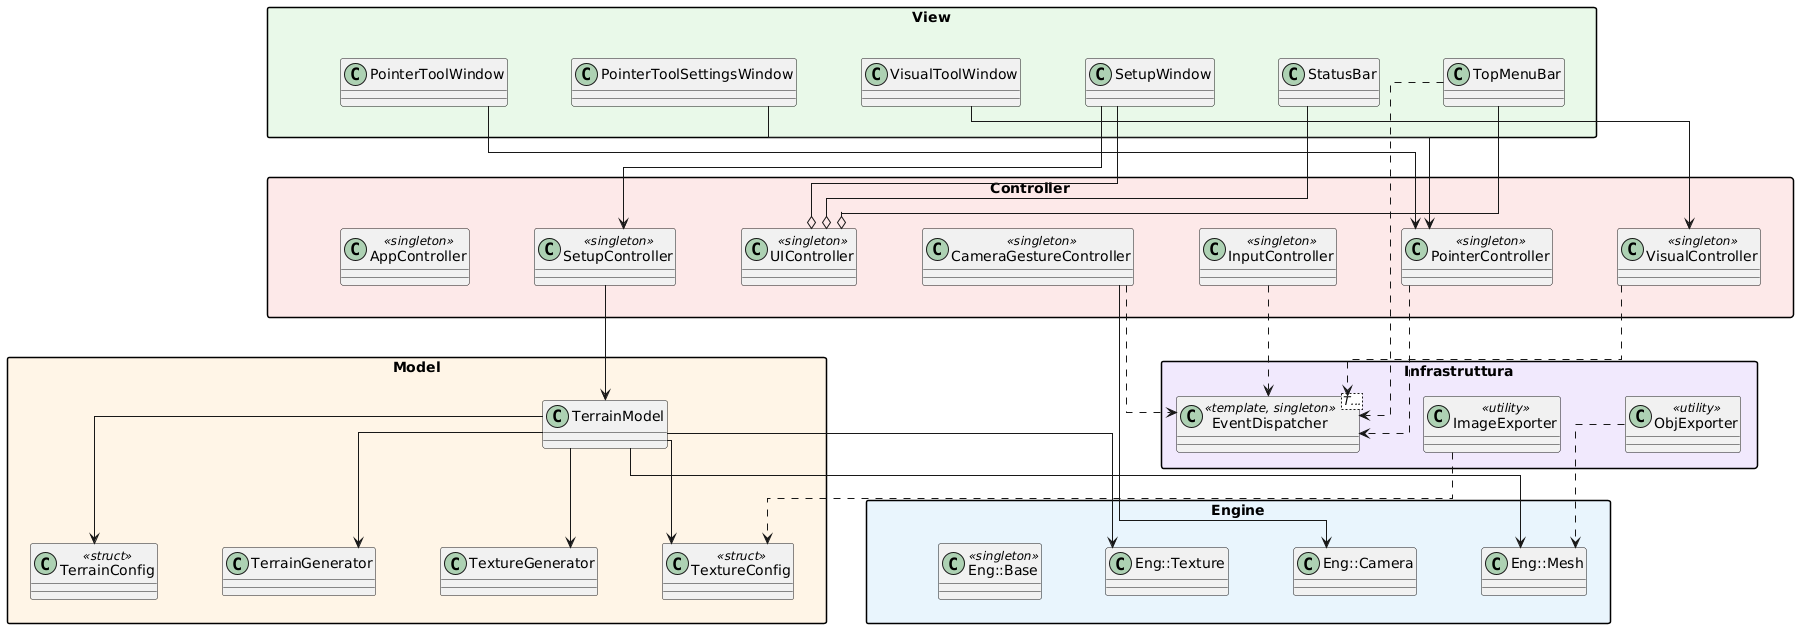

The diagram above was rendered by PlantUML. Its source (embedded in the PNG):
@startuml
skinparam packageStyle rectangle
skinparam classAttributeIconSize 0
skinparam nodesep 65
skinparam ranksep 90
skinparam linetype ortho

package "View" #E8F8E8 {
  together {
    class TopMenuBar
    class StatusBar
    class SetupWindow
  }
  together {
    class PointerToolWindow
    class VisualToolWindow
    class PointerToolSettingsWindow
  }
}

package "Controller" #FDE8E8 {
  together {
    class AppController          <<singleton>>
    class SetupController        <<singleton>>
    class UIController           <<singleton>>
  }
  together {
    class InputController        <<singleton>>
    class CameraGestureController <<singleton>>
  }
  together {
    class PointerController      <<singleton>>
    class VisualController       <<singleton>>
  }
}

package "Model" #FFF4E6 {
  class TerrainModel
  class TerrainGenerator
  class TextureGenerator
  class TerrainConfig <<struct>>
  class TextureConfig <<struct>>
}

package "Engine" #E8F4FD {
  class "Eng::Base"   as EngBase <<singleton>>
  class "Eng::Mesh"   as EngMesh
  class "Eng::Texture" as EngTexture
  class "Eng::Camera"  as EngCamera
}

package "Infrastruttura" #F0E8FD {
  class "EventDispatcher<T...>" as EventDispatcher <<template, singleton>>
  class ImageExporter <<utility>>
  class ObjExporter   <<utility>>
}

' --- relazioni ---
SetupWindow            --> SetupController
PointerToolWindow      --> PointerController
VisualToolWindow       --> VisualController
PointerToolSettingsWindow --> PointerController

UIController           o-- TopMenuBar
UIController           o-- StatusBar
UIController           o-- SetupWindow

SetupController        --> TerrainModel
PointerController      ..> EventDispatcher
VisualController       ..> EventDispatcher
InputController        ..> EventDispatcher
CameraGestureController ..> EventDispatcher
CameraGestureController --> EngCamera
TopMenuBar             ..> EventDispatcher

TerrainModel           --> TerrainGenerator
TerrainModel           --> TextureGenerator
TerrainModel           --> EngMesh
TerrainModel           --> EngTexture
TerrainModel           --> TerrainConfig
TerrainModel           --> TextureConfig

ObjExporter   ..> EngMesh
ImageExporter ..> TextureConfig

' Hint di posizionamento
View   -[hidden]down- Controller
Controller -[hidden]down- Model
Model  -[hidden]down- Engine
@enduml